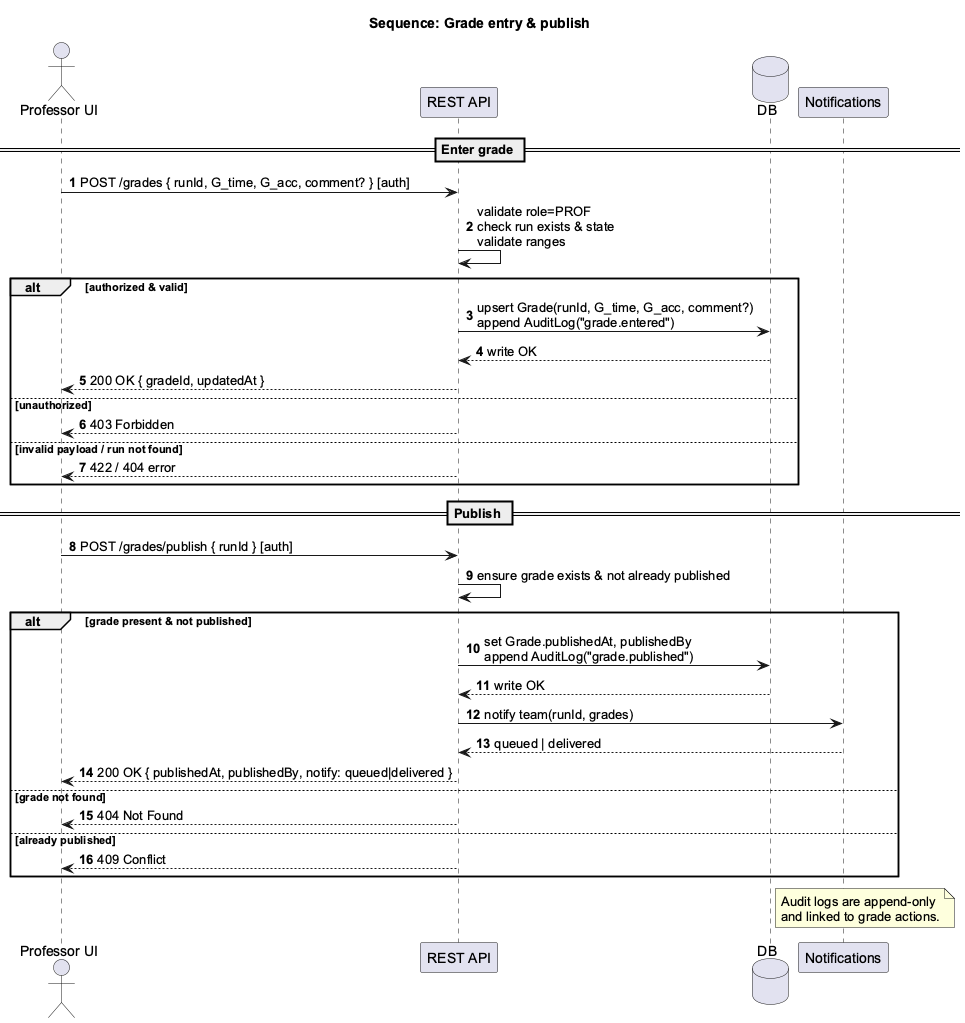

The diagram above was rendered by PlantUML. Its source (embedded in the PNG):
@startuml
skinparam shadowing false
skinparam defaultFontName Arial
autonumber
title Sequence: Grade entry & publish

actor "Professor UI" as PROF
participant "REST API" as API
database "DB" as DB
participant "Notifications" as NOTI

== Enter grade ==
PROF -> API : POST /grades { runId, G_time, G_acc, comment? } [auth]
API -> API : validate role=PROF\ncheck run exists & state\nvalidate ranges
alt authorized & valid
  API -> DB : upsert Grade(runId, G_time, G_acc, comment?)\nappend AuditLog("grade.entered")
  DB --> API : write OK
  API --> PROF : 200 OK { gradeId, updatedAt }
else unauthorized
  API --> PROF : 403 Forbidden
else invalid payload / run not found
  API --> PROF : 422 / 404 error
end

== Publish ==
PROF -> API : POST /grades/publish { runId } [auth]
API -> API : ensure grade exists & not already published
alt grade present & not published
  API -> DB : set Grade.publishedAt, publishedBy\nappend AuditLog("grade.published")
  DB --> API : write OK
  API -> NOTI : notify team(runId, grades)
  NOTI --> API : queued | delivered
  API --> PROF : 200 OK { publishedAt, publishedBy, notify: queued|delivered }
else grade not found
  API --> PROF : 404 Not Found
else already published
  API --> PROF : 409 Conflict
end

note right of DB
  Audit logs are append-only
  and linked to grade actions.
end note
@enduml